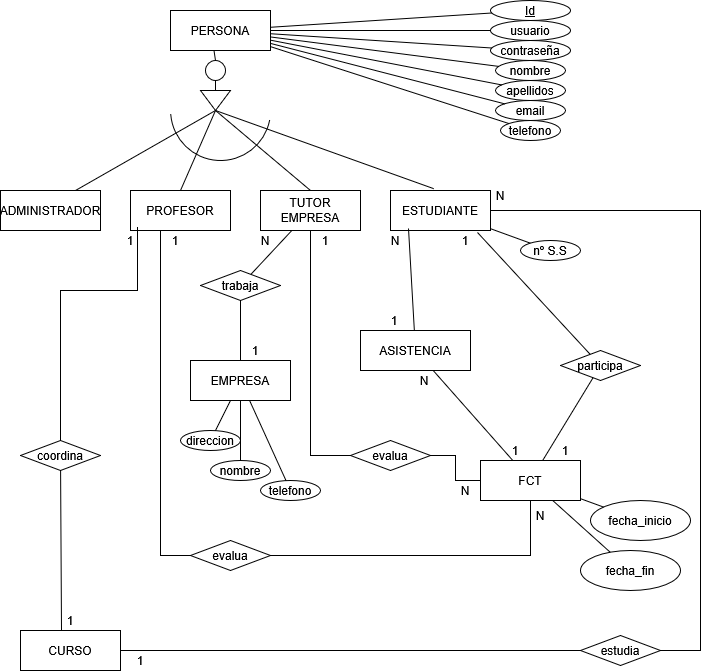

The diagram above was exported from draw.io. Its source (the exported page's mxGraphModel, read from the mxfile embedded in the PNG):
<mxGraphModel dx="1364" dy="785" grid="1" gridSize="10" guides="1" tooltips="1" connect="1" arrows="1" fold="1" page="1" pageScale="1" pageWidth="827" pageHeight="1169" math="0" shadow="0">
  <root>
    <mxCell id="0" />
    <mxCell id="1" parent="0" />
    <mxCell id="aj43QaDl5EOjo7kR5SBG-1" parent="1" style="whiteSpace=wrap;html=1;align=center;" value="PERSONA" vertex="1">
      <mxGeometry height="40" width="100" x="190" y="40" as="geometry" />
    </mxCell>
    <mxCell id="aj43QaDl5EOjo7kR5SBG-2" parent="1" style="ellipse;whiteSpace=wrap;html=1;align=center;" value="usuario" vertex="1">
      <mxGeometry height="20" width="80" x="510" y="50" as="geometry" />
    </mxCell>
    <mxCell id="aj43QaDl5EOjo7kR5SBG-3" parent="1" style="ellipse;whiteSpace=wrap;html=1;align=center;fontStyle=4;" value="&lt;div&gt;Id&lt;/div&gt;" vertex="1">
      <mxGeometry height="20" width="80" x="510" y="30" as="geometry" />
    </mxCell>
    <mxCell id="aj43QaDl5EOjo7kR5SBG-5" parent="1" style="shape=rhombus;perimeter=rhombusPerimeter;whiteSpace=wrap;html=1;align=center;" value="trabaja" vertex="1">
      <mxGeometry height="30" width="80" x="220" y="300" as="geometry" />
    </mxCell>
    <mxCell id="aj43QaDl5EOjo7kR5SBG-6" parent="1" style="whiteSpace=wrap;html=1;align=center;" value="ADMINISTRADOR" vertex="1">
      <mxGeometry height="40" width="100" x="20" y="220" as="geometry" />
    </mxCell>
    <mxCell id="aj43QaDl5EOjo7kR5SBG-7" parent="1" style="whiteSpace=wrap;html=1;align=center;" value="PROFESOR" vertex="1">
      <mxGeometry height="40" width="100" x="150" y="220" as="geometry" />
    </mxCell>
    <mxCell id="aj43QaDl5EOjo7kR5SBG-8" parent="1" style="whiteSpace=wrap;html=1;align=center;" value="TUTOR EMPRESA" vertex="1">
      <mxGeometry height="40" width="100" x="280" y="220" as="geometry" />
    </mxCell>
    <mxCell id="aj43QaDl5EOjo7kR5SBG-9" parent="1" style="whiteSpace=wrap;html=1;align=center;" value="ESTUDIANTE" vertex="1">
      <mxGeometry height="40" width="100" x="410" y="220" as="geometry" />
    </mxCell>
    <mxCell id="aj43QaDl5EOjo7kR5SBG-10" edge="1" parent="1" source="aj43QaDl5EOjo7kR5SBG-8" style="edgeStyle=orthogonalEdgeStyle;rounded=0;orthogonalLoop=1;jettySize=auto;html=1;exitX=0.5;exitY=1;exitDx=0;exitDy=0;" target="aj43QaDl5EOjo7kR5SBG-8">
      <mxGeometry relative="1" as="geometry" />
    </mxCell>
    <mxCell id="aj43QaDl5EOjo7kR5SBG-11" parent="1" style="triangle;whiteSpace=wrap;html=1;direction=south;" value="" vertex="1">
      <mxGeometry height="20" width="30" x="220" y="120" as="geometry" />
    </mxCell>
    <mxCell id="aj43QaDl5EOjo7kR5SBG-12" parent="1" style="ellipse;whiteSpace=wrap;html=1;aspect=fixed;" value="" vertex="1">
      <mxGeometry height="20" width="20" x="225" y="90" as="geometry" />
    </mxCell>
    <mxCell id="aj43QaDl5EOjo7kR5SBG-13" edge="1" parent="1" source="aj43QaDl5EOjo7kR5SBG-1" style="endArrow=none;html=1;rounded=0;entryX=0.5;entryY=0;entryDx=0;entryDy=0;exitX=0.436;exitY=1.018;exitDx=0;exitDy=0;exitPerimeter=0;" target="aj43QaDl5EOjo7kR5SBG-12" value="">
      <mxGeometry height="50" relative="1" width="50" as="geometry">
        <mxPoint x="450" y="310" as="sourcePoint" />
        <mxPoint x="500" y="260" as="targetPoint" />
      </mxGeometry>
    </mxCell>
    <mxCell id="aj43QaDl5EOjo7kR5SBG-14" edge="1" parent="1" source="aj43QaDl5EOjo7kR5SBG-12" style="endArrow=none;html=1;rounded=0;entryX=0;entryY=0.5;entryDx=0;entryDy=0;exitX=0.5;exitY=1;exitDx=0;exitDy=0;" target="aj43QaDl5EOjo7kR5SBG-11" value="">
      <mxGeometry height="50" relative="1" width="50" as="geometry">
        <Array as="points" />
        <mxPoint x="313" y="90" as="sourcePoint" />
        <mxPoint x="310" y="120" as="targetPoint" />
      </mxGeometry>
    </mxCell>
    <mxCell id="aj43QaDl5EOjo7kR5SBG-15" edge="1" parent="1" source="aj43QaDl5EOjo7kR5SBG-11" style="endArrow=none;html=1;rounded=0;entryX=0.75;entryY=0;entryDx=0;entryDy=0;exitX=1;exitY=0.5;exitDx=0;exitDy=0;" target="aj43QaDl5EOjo7kR5SBG-6" value="">
      <mxGeometry height="50" relative="1" width="50" as="geometry">
        <mxPoint x="243" y="170" as="sourcePoint" />
        <mxPoint x="240" y="200" as="targetPoint" />
      </mxGeometry>
    </mxCell>
    <mxCell id="aj43QaDl5EOjo7kR5SBG-16" edge="1" parent="1" source="aj43QaDl5EOjo7kR5SBG-7" style="endArrow=none;html=1;rounded=0;entryX=1;entryY=0.5;entryDx=0;entryDy=0;exitX=0.5;exitY=0;exitDx=0;exitDy=0;" target="aj43QaDl5EOjo7kR5SBG-11" value="">
      <mxGeometry height="50" relative="1" width="50" as="geometry">
        <mxPoint x="253" y="150" as="sourcePoint" />
        <mxPoint x="250" y="180" as="targetPoint" />
      </mxGeometry>
    </mxCell>
    <mxCell id="aj43QaDl5EOjo7kR5SBG-17" edge="1" parent="1" source="aj43QaDl5EOjo7kR5SBG-11" style="endArrow=none;html=1;rounded=0;entryX=0.5;entryY=0;entryDx=0;entryDy=0;exitX=1;exitY=0.5;exitDx=0;exitDy=0;" target="aj43QaDl5EOjo7kR5SBG-8" value="">
      <mxGeometry height="50" relative="1" width="50" as="geometry">
        <mxPoint x="293" y="180" as="sourcePoint" />
        <mxPoint x="290" y="210" as="targetPoint" />
      </mxGeometry>
    </mxCell>
    <mxCell id="aj43QaDl5EOjo7kR5SBG-18" edge="1" parent="1" style="endArrow=none;html=1;rounded=0;entryX=0.432;entryY=-0.046;entryDx=0;entryDy=0;entryPerimeter=0;" target="aj43QaDl5EOjo7kR5SBG-9" value="">
      <mxGeometry height="50" relative="1" width="50" as="geometry">
        <mxPoint x="235" y="140" as="sourcePoint" />
        <mxPoint x="340" y="180" as="targetPoint" />
      </mxGeometry>
    </mxCell>
    <mxCell id="aj43QaDl5EOjo7kR5SBG-19" parent="1" style="verticalLabelPosition=bottom;verticalAlign=top;html=1;shape=mxgraph.basic.arc;startAngle=0.2810975317397222;endAngle=0.737294663166942;" value="" vertex="1">
      <mxGeometry height="100" width="100" x="190" y="90" as="geometry" />
    </mxCell>
    <mxCell id="aj43QaDl5EOjo7kR5SBG-22" parent="1" style="ellipse;whiteSpace=wrap;html=1;align=center;" value="contraseña" vertex="1">
      <mxGeometry height="20" width="80" x="510" y="70" as="geometry" />
    </mxCell>
    <mxCell id="aj43QaDl5EOjo7kR5SBG-23" parent="1" style="ellipse;whiteSpace=wrap;html=1;align=center;" value="nombre" vertex="1">
      <mxGeometry height="20" width="70" x="515" y="90" as="geometry" />
    </mxCell>
    <mxCell id="aj43QaDl5EOjo7kR5SBG-24" parent="1" style="ellipse;whiteSpace=wrap;html=1;align=center;" value="apellidos" vertex="1">
      <mxGeometry height="20" width="70" x="515" y="110" as="geometry" />
    </mxCell>
    <mxCell id="aj43QaDl5EOjo7kR5SBG-25" parent="1" style="ellipse;whiteSpace=wrap;html=1;align=center;" value="email" vertex="1">
      <mxGeometry height="20" width="70" x="515" y="130" as="geometry" />
    </mxCell>
    <mxCell id="aj43QaDl5EOjo7kR5SBG-26" parent="1" style="ellipse;whiteSpace=wrap;html=1;align=center;" value="telefono" vertex="1">
      <mxGeometry height="20" width="60" x="520" y="150" as="geometry" />
    </mxCell>
    <mxCell id="aj43QaDl5EOjo7kR5SBG-28" edge="1" parent="1" source="aj43QaDl5EOjo7kR5SBG-1" style="endArrow=none;html=1;rounded=0;" target="aj43QaDl5EOjo7kR5SBG-3" value="">
      <mxGeometry relative="1" as="geometry">
        <mxPoint x="310" y="280" as="sourcePoint" />
        <mxPoint x="470" y="280" as="targetPoint" />
      </mxGeometry>
    </mxCell>
    <mxCell id="aj43QaDl5EOjo7kR5SBG-29" edge="1" parent="1" source="aj43QaDl5EOjo7kR5SBG-1" style="endArrow=none;html=1;rounded=0;" target="aj43QaDl5EOjo7kR5SBG-2" value="">
      <mxGeometry relative="1" as="geometry">
        <mxPoint x="400" y="90" as="sourcePoint" />
        <mxPoint x="560" y="90" as="targetPoint" />
      </mxGeometry>
    </mxCell>
    <mxCell id="aj43QaDl5EOjo7kR5SBG-30" edge="1" parent="1" source="aj43QaDl5EOjo7kR5SBG-1" style="endArrow=none;html=1;rounded=0;" target="aj43QaDl5EOjo7kR5SBG-22" value="">
      <mxGeometry relative="1" as="geometry">
        <mxPoint x="430" y="110" as="sourcePoint" />
        <mxPoint x="590" y="110" as="targetPoint" />
      </mxGeometry>
    </mxCell>
    <mxCell id="aj43QaDl5EOjo7kR5SBG-31" edge="1" parent="1" source="aj43QaDl5EOjo7kR5SBG-1" style="endArrow=none;html=1;rounded=0;" target="aj43QaDl5EOjo7kR5SBG-23" value="">
      <mxGeometry relative="1" as="geometry">
        <mxPoint x="410" y="100" as="sourcePoint" />
        <mxPoint x="570" y="100" as="targetPoint" />
      </mxGeometry>
    </mxCell>
    <mxCell id="aj43QaDl5EOjo7kR5SBG-32" edge="1" parent="1" source="aj43QaDl5EOjo7kR5SBG-1" style="endArrow=none;html=1;rounded=0;" target="aj43QaDl5EOjo7kR5SBG-24" value="">
      <mxGeometry relative="1" as="geometry">
        <mxPoint x="380" y="100" as="sourcePoint" />
        <mxPoint x="540" y="100" as="targetPoint" />
      </mxGeometry>
    </mxCell>
    <mxCell id="aj43QaDl5EOjo7kR5SBG-33" edge="1" parent="1" source="aj43QaDl5EOjo7kR5SBG-1" style="endArrow=none;html=1;rounded=0;" target="aj43QaDl5EOjo7kR5SBG-25" value="">
      <mxGeometry relative="1" as="geometry">
        <mxPoint x="320" y="140" as="sourcePoint" />
        <mxPoint x="480" y="140" as="targetPoint" />
      </mxGeometry>
    </mxCell>
    <mxCell id="aj43QaDl5EOjo7kR5SBG-34" edge="1" parent="1" source="aj43QaDl5EOjo7kR5SBG-1" style="endArrow=none;html=1;rounded=0;" target="aj43QaDl5EOjo7kR5SBG-26" value="">
      <mxGeometry relative="1" as="geometry">
        <mxPoint x="340" y="140" as="sourcePoint" />
        <mxPoint x="500" y="140" as="targetPoint" />
      </mxGeometry>
    </mxCell>
    <mxCell id="aj43QaDl5EOjo7kR5SBG-35" parent="1" style="ellipse;whiteSpace=wrap;html=1;align=center;" value="nº S.S" vertex="1">
      <mxGeometry height="20" width="60" x="540" y="270" as="geometry" />
    </mxCell>
    <mxCell id="aj43QaDl5EOjo7kR5SBG-37" edge="1" parent="1" source="aj43QaDl5EOjo7kR5SBG-9" style="endArrow=none;html=1;rounded=0;" target="aj43QaDl5EOjo7kR5SBG-35" value="">
      <mxGeometry relative="1" as="geometry">
        <mxPoint x="310" y="280" as="sourcePoint" />
        <mxPoint x="470" y="280" as="targetPoint" />
      </mxGeometry>
    </mxCell>
    <mxCell id="aj43QaDl5EOjo7kR5SBG-38" parent="1" style="whiteSpace=wrap;html=1;align=center;" value="EMPRESA" vertex="1">
      <mxGeometry height="40" width="100" x="210" y="390" as="geometry" />
    </mxCell>
    <mxCell id="aj43QaDl5EOjo7kR5SBG-39" parent="1" style="whiteSpace=wrap;html=1;align=center;" value="FCT" vertex="1">
      <mxGeometry height="40" width="100" x="500" y="490" as="geometry" />
    </mxCell>
    <mxCell id="aj43QaDl5EOjo7kR5SBG-40" parent="1" style="whiteSpace=wrap;html=1;align=center;" value="CURSO" vertex="1">
      <mxGeometry height="40" width="100" x="40" y="660" as="geometry" />
    </mxCell>
    <mxCell id="aj43QaDl5EOjo7kR5SBG-44" edge="1" parent="1" source="aj43QaDl5EOjo7kR5SBG-5" style="endArrow=none;html=1;rounded=0;" target="aj43QaDl5EOjo7kR5SBG-8" value="">
      <mxGeometry relative="1" as="geometry">
        <mxPoint x="310" y="360" as="sourcePoint" />
        <mxPoint x="590" y="400" as="targetPoint" />
      </mxGeometry>
    </mxCell>
    <mxCell id="aj43QaDl5EOjo7kR5SBG-45" edge="1" parent="1" source="aj43QaDl5EOjo7kR5SBG-38" style="endArrow=none;html=1;rounded=0;" target="aj43QaDl5EOjo7kR5SBG-5" value="">
      <mxGeometry relative="1" as="geometry">
        <mxPoint x="310" y="360" as="sourcePoint" />
        <mxPoint x="470" y="360" as="targetPoint" />
      </mxGeometry>
    </mxCell>
    <mxCell id="sre5354Z17a5uRovGP4P-7" edge="1" parent="1" source="aj43QaDl5EOjo7kR5SBG-58" style="edgeStyle=orthogonalEdgeStyle;rounded=0;orthogonalLoop=1;jettySize=auto;html=1;endArrow=none;endFill=0;" target="aj43QaDl5EOjo7kR5SBG-39">
      <mxGeometry relative="1" as="geometry" />
    </mxCell>
    <mxCell id="sre5354Z17a5uRovGP4P-8" edge="1" parent="1" source="aj43QaDl5EOjo7kR5SBG-58" style="edgeStyle=orthogonalEdgeStyle;rounded=0;orthogonalLoop=1;jettySize=auto;html=1;entryX=0.5;entryY=1;entryDx=0;entryDy=0;endArrow=none;endFill=0;" target="aj43QaDl5EOjo7kR5SBG-7">
      <mxGeometry relative="1" as="geometry">
        <Array as="points">
          <mxPoint x="180" y="585" />
          <mxPoint x="180" y="260" />
        </Array>
      </mxGeometry>
    </mxCell>
    <mxCell id="aj43QaDl5EOjo7kR5SBG-58" parent="1" style="shape=rhombus;perimeter=rhombusPerimeter;whiteSpace=wrap;html=1;align=center;" value="evalua" vertex="1">
      <mxGeometry height="30" width="80" x="210" y="570" as="geometry" />
    </mxCell>
    <mxCell id="aj43QaDl5EOjo7kR5SBG-62" parent="1" style="shape=rhombus;perimeter=rhombusPerimeter;whiteSpace=wrap;html=1;align=center;" value="participa" vertex="1">
      <mxGeometry height="30" width="80" x="580" y="380" as="geometry" />
    </mxCell>
    <mxCell id="aj43QaDl5EOjo7kR5SBG-63" edge="1" parent="1" source="aj43QaDl5EOjo7kR5SBG-62" style="endArrow=none;html=1;rounded=0;entryX=0.87;entryY=1.05;entryDx=0;entryDy=0;entryPerimeter=0;" target="aj43QaDl5EOjo7kR5SBG-9" value="">
      <mxGeometry relative="1" as="geometry">
        <Array as="points" />
        <mxPoint x="310" y="440" as="sourcePoint" />
        <mxPoint x="470" y="440" as="targetPoint" />
      </mxGeometry>
    </mxCell>
    <mxCell id="aj43QaDl5EOjo7kR5SBG-65" edge="1" parent="1" source="aj43QaDl5EOjo7kR5SBG-39" style="endArrow=none;html=1;rounded=0;" target="aj43QaDl5EOjo7kR5SBG-62" value="">
      <mxGeometry relative="1" as="geometry">
        <Array as="points" />
        <mxPoint x="668" y="515" as="sourcePoint" />
        <mxPoint x="630" y="420" as="targetPoint" />
      </mxGeometry>
    </mxCell>
    <mxCell id="aj43QaDl5EOjo7kR5SBG-66" parent="1" style="shape=rhombus;perimeter=rhombusPerimeter;whiteSpace=wrap;html=1;align=center;" value="coordina" vertex="1">
      <mxGeometry height="30" width="80" x="40" y="470" as="geometry" />
    </mxCell>
    <mxCell id="aj43QaDl5EOjo7kR5SBG-68" edge="1" parent="1" source="aj43QaDl5EOjo7kR5SBG-66" style="endArrow=none;html=1;rounded=0;entryX=0.41;entryY=0;entryDx=0;entryDy=0;entryPerimeter=0;" target="aj43QaDl5EOjo7kR5SBG-40" value="">
      <mxGeometry relative="1" as="geometry">
        <mxPoint x="310" y="440" as="sourcePoint" />
        <mxPoint x="470" y="440" as="targetPoint" />
      </mxGeometry>
    </mxCell>
    <mxCell id="aj43QaDl5EOjo7kR5SBG-69" parent="1" style="shape=rhombus;perimeter=rhombusPerimeter;whiteSpace=wrap;html=1;align=center;" value="estudia" vertex="1">
      <mxGeometry height="30" width="80" x="600" y="665" as="geometry" />
    </mxCell>
    <mxCell id="aj43QaDl5EOjo7kR5SBG-70" edge="1" parent="1" source="aj43QaDl5EOjo7kR5SBG-9" style="endArrow=none;html=1;rounded=0;exitX=1;exitY=0.5;exitDx=0;exitDy=0;" value="">
      <mxGeometry relative="1" as="geometry">
        <Array as="points">
          <mxPoint x="720" y="240" />
          <mxPoint x="720" y="480" />
          <mxPoint x="720" y="680" />
        </Array>
        <mxPoint x="450" y="240" as="sourcePoint" />
        <mxPoint x="680" y="680" as="targetPoint" />
      </mxGeometry>
    </mxCell>
    <mxCell id="aj43QaDl5EOjo7kR5SBG-71" edge="1" parent="1" source="aj43QaDl5EOjo7kR5SBG-40" style="endArrow=none;html=1;rounded=0;" target="aj43QaDl5EOjo7kR5SBG-69" value="">
      <mxGeometry relative="1" as="geometry">
        <mxPoint x="230" y="400" as="sourcePoint" />
        <mxPoint x="390" y="400" as="targetPoint" />
      </mxGeometry>
    </mxCell>
    <mxCell id="aj43QaDl5EOjo7kR5SBG-73" parent="1" style="ellipse;whiteSpace=wrap;html=1;align=center;" value="fecha_inicio" vertex="1">
      <mxGeometry height="40" width="100" x="610" y="530" as="geometry" />
    </mxCell>
    <mxCell id="aj43QaDl5EOjo7kR5SBG-74" parent="1" style="ellipse;whiteSpace=wrap;html=1;align=center;" value="fecha_fin" vertex="1">
      <mxGeometry height="40" width="100" x="600" y="580" as="geometry" />
    </mxCell>
    <mxCell id="aj43QaDl5EOjo7kR5SBG-76" edge="1" parent="1" source="aj43QaDl5EOjo7kR5SBG-39" style="endArrow=none;html=1;rounded=0;" target="MgZ-czVQh0A2gQ0mnxa8-14" value="">
      <mxGeometry relative="1" as="geometry">
        <mxPoint x="280" y="360" as="sourcePoint" />
        <mxPoint x="448.5695338177052" y="408.5695338177052" as="targetPoint" />
      </mxGeometry>
    </mxCell>
    <mxCell id="aj43QaDl5EOjo7kR5SBG-77" edge="1" parent="1" source="aj43QaDl5EOjo7kR5SBG-39" style="endArrow=none;html=1;rounded=0;" target="aj43QaDl5EOjo7kR5SBG-73" value="">
      <mxGeometry relative="1" as="geometry">
        <mxPoint x="580" y="492" as="sourcePoint" />
        <mxPoint x="665" y="420" as="targetPoint" />
      </mxGeometry>
    </mxCell>
    <mxCell id="aj43QaDl5EOjo7kR5SBG-78" edge="1" parent="1" source="aj43QaDl5EOjo7kR5SBG-39" style="endArrow=none;html=1;rounded=0;" target="aj43QaDl5EOjo7kR5SBG-74" value="">
      <mxGeometry relative="1" as="geometry">
        <mxPoint x="620" y="642" as="sourcePoint" />
        <mxPoint x="705" y="570" as="targetPoint" />
      </mxGeometry>
    </mxCell>
    <mxCell id="sre5354Z17a5uRovGP4P-1" edge="1" parent="1" source="aj43QaDl5EOjo7kR5SBG-7" style="endArrow=none;html=1;rounded=0;exitX=0.07;exitY=0.925;exitDx=0;exitDy=0;exitPerimeter=0;" value="">
      <mxGeometry relative="1" as="geometry">
        <Array as="points">
          <mxPoint x="157" y="320" />
          <mxPoint x="80" y="320" />
        </Array>
        <mxPoint x="150" y="450" as="sourcePoint" />
        <mxPoint x="80" y="470" as="targetPoint" />
      </mxGeometry>
    </mxCell>
    <mxCell id="sre5354Z17a5uRovGP4P-5" edge="1" parent="1" source="sre5354Z17a5uRovGP4P-4" style="edgeStyle=orthogonalEdgeStyle;rounded=0;orthogonalLoop=1;jettySize=auto;html=1;endArrow=none;endFill=0;exitX=0;exitY=0.5;exitDx=0;exitDy=0;" target="aj43QaDl5EOjo7kR5SBG-8">
      <mxGeometry relative="1" as="geometry">
        <mxPoint x="490" y="600" as="sourcePoint" />
        <mxPoint x="400" y="260" as="targetPoint" />
      </mxGeometry>
    </mxCell>
    <mxCell id="sre5354Z17a5uRovGP4P-6" edge="1" parent="1" source="sre5354Z17a5uRovGP4P-4" style="edgeStyle=orthogonalEdgeStyle;rounded=0;orthogonalLoop=1;jettySize=auto;html=1;endArrow=none;endFill=0;" target="aj43QaDl5EOjo7kR5SBG-39">
      <mxGeometry relative="1" as="geometry" />
    </mxCell>
    <mxCell id="sre5354Z17a5uRovGP4P-4" parent="1" style="shape=rhombus;perimeter=rhombusPerimeter;whiteSpace=wrap;html=1;align=center;" value="evalua" vertex="1">
      <mxGeometry height="30" width="80" x="370" y="470" as="geometry" />
    </mxCell>
    <mxCell id="sre5354Z17a5uRovGP4P-9" parent="1" style="ellipse;whiteSpace=wrap;html=1;align=center;" value="direccion" vertex="1">
      <mxGeometry height="20" width="60" x="200" y="460" as="geometry" />
    </mxCell>
    <mxCell id="sre5354Z17a5uRovGP4P-10" parent="1" style="ellipse;whiteSpace=wrap;html=1;align=center;" value="nombre" vertex="1">
      <mxGeometry height="20" width="60" x="230" y="490" as="geometry" />
    </mxCell>
    <mxCell id="sre5354Z17a5uRovGP4P-11" parent="1" style="ellipse;whiteSpace=wrap;html=1;align=center;" value="telefono" vertex="1">
      <mxGeometry height="20" width="60" x="280" y="510" as="geometry" />
    </mxCell>
    <mxCell id="sre5354Z17a5uRovGP4P-16" edge="1" parent="1" source="aj43QaDl5EOjo7kR5SBG-38" style="endArrow=none;html=1;rounded=0;" target="sre5354Z17a5uRovGP4P-11" value="">
      <mxGeometry height="50" relative="1" width="50" as="geometry">
        <mxPoint x="300" y="840" as="sourcePoint" />
        <mxPoint x="350" y="790" as="targetPoint" />
      </mxGeometry>
    </mxCell>
    <mxCell id="sre5354Z17a5uRovGP4P-17" edge="1" parent="1" source="aj43QaDl5EOjo7kR5SBG-38" style="endArrow=none;html=1;rounded=0;" target="sre5354Z17a5uRovGP4P-10" value="">
      <mxGeometry height="50" relative="1" width="50" as="geometry">
        <mxPoint x="270" y="770" as="sourcePoint" />
        <mxPoint x="299" y="850" as="targetPoint" />
      </mxGeometry>
    </mxCell>
    <mxCell id="sre5354Z17a5uRovGP4P-18" edge="1" parent="1" source="aj43QaDl5EOjo7kR5SBG-38" style="endArrow=none;html=1;rounded=0;" target="sre5354Z17a5uRovGP4P-9" value="">
      <mxGeometry height="50" relative="1" width="50" as="geometry">
        <mxPoint x="330" y="780" as="sourcePoint" />
        <mxPoint x="359" y="860" as="targetPoint" />
      </mxGeometry>
    </mxCell>
    <mxCell id="sre5354Z17a5uRovGP4P-19" edge="1" parent="1" source="sre5354Z17a5uRovGP4P-10" style="edgeStyle=orthogonalEdgeStyle;rounded=0;orthogonalLoop=1;jettySize=auto;html=1;exitX=0.5;exitY=1;exitDx=0;exitDy=0;" target="sre5354Z17a5uRovGP4P-10">
      <mxGeometry relative="1" as="geometry" />
    </mxCell>
    <mxCell id="MgZ-czVQh0A2gQ0mnxa8-1" parent="1" style="text;html=1;whiteSpace=wrap;strokeColor=none;fillColor=none;align=center;verticalAlign=middle;rounded=0;" value="1" vertex="1">
      <mxGeometry height="20" width="20" x="140" y="260" as="geometry" />
    </mxCell>
    <mxCell id="MgZ-czVQh0A2gQ0mnxa8-2" parent="1" style="text;html=1;whiteSpace=wrap;strokeColor=none;fillColor=none;align=center;verticalAlign=middle;rounded=0;" value="1" vertex="1">
      <mxGeometry height="20" width="40" x="70" y="640" as="geometry" />
    </mxCell>
    <mxCell id="MgZ-czVQh0A2gQ0mnxa8-3" parent="1" style="text;html=1;whiteSpace=wrap;strokeColor=none;fillColor=none;align=center;verticalAlign=middle;rounded=0;" value="N" vertex="1">
      <mxGeometry height="30" width="60" x="490" y="210" as="geometry" />
    </mxCell>
    <mxCell id="MgZ-czVQh0A2gQ0mnxa8-4" parent="1" style="text;html=1;whiteSpace=wrap;strokeColor=none;fillColor=none;align=center;verticalAlign=middle;rounded=0;" value="1" vertex="1">
      <mxGeometry height="20" width="20" x="150" y="680" as="geometry" />
    </mxCell>
    <mxCell id="MgZ-czVQh0A2gQ0mnxa8-5" parent="1" style="text;html=1;whiteSpace=wrap;strokeColor=none;fillColor=none;align=center;verticalAlign=middle;rounded=0;" value="1" vertex="1">
      <mxGeometry height="20" width="30" x="470" y="260" as="geometry" />
    </mxCell>
    <mxCell id="MgZ-czVQh0A2gQ0mnxa8-7" parent="1" style="text;html=1;whiteSpace=wrap;strokeColor=none;fillColor=none;align=center;verticalAlign=middle;rounded=0;" value="1" vertex="1">
      <mxGeometry height="20" width="30" x="570" y="470" as="geometry" />
    </mxCell>
    <mxCell id="MgZ-czVQh0A2gQ0mnxa8-8" parent="1" style="text;html=1;whiteSpace=wrap;strokeColor=none;fillColor=none;align=center;verticalAlign=middle;rounded=0;" value="1" vertex="1">
      <mxGeometry height="20" width="30" x="330" y="260" as="geometry" />
    </mxCell>
    <mxCell id="MgZ-czVQh0A2gQ0mnxa8-9" parent="1" style="text;html=1;whiteSpace=wrap;strokeColor=none;fillColor=none;align=center;verticalAlign=middle;rounded=0;" value="N" vertex="1">
      <mxGeometry height="20" width="30" x="470" y="510" as="geometry" />
    </mxCell>
    <mxCell id="MgZ-czVQh0A2gQ0mnxa8-10" parent="1" style="text;html=1;whiteSpace=wrap;strokeColor=none;fillColor=none;align=center;verticalAlign=middle;rounded=0;" value="N" vertex="1">
      <mxGeometry height="30" width="60" x="530" y="530" as="geometry" />
    </mxCell>
    <mxCell id="MgZ-czVQh0A2gQ0mnxa8-11" parent="1" style="text;html=1;whiteSpace=wrap;strokeColor=none;fillColor=none;align=center;verticalAlign=middle;rounded=0;" value="1" vertex="1">
      <mxGeometry height="20" width="30" x="180" y="260" as="geometry" />
    </mxCell>
    <mxCell id="MgZ-czVQh0A2gQ0mnxa8-12" parent="1" style="text;html=1;whiteSpace=wrap;strokeColor=none;fillColor=none;align=center;verticalAlign=middle;rounded=0;" value="1" vertex="1">
      <mxGeometry height="20" width="30" x="260" y="370" as="geometry" />
    </mxCell>
    <mxCell id="MgZ-czVQh0A2gQ0mnxa8-13" parent="1" style="text;html=1;whiteSpace=wrap;strokeColor=none;fillColor=none;align=center;verticalAlign=middle;rounded=0;" value="N" vertex="1">
      <mxGeometry height="20" width="30" x="270" y="260" as="geometry" />
    </mxCell>
    <mxCell id="MgZ-czVQh0A2gQ0mnxa8-14" parent="1" style="rounded=0;whiteSpace=wrap;html=1;" value="ASISTENCIA" vertex="1">
      <mxGeometry height="40" width="110" x="380" y="360" as="geometry" />
    </mxCell>
    <mxCell id="MgZ-czVQh0A2gQ0mnxa8-16" edge="1" parent="1" source="MgZ-czVQh0A2gQ0mnxa8-14" style="endArrow=none;html=1;rounded=0;entryX=0.18;entryY=0.95;entryDx=0;entryDy=0;entryPerimeter=0;" target="aj43QaDl5EOjo7kR5SBG-9" value="">
      <mxGeometry height="50" relative="1" width="50" as="geometry">
        <mxPoint x="390" y="440" as="sourcePoint" />
        <mxPoint x="440" y="390" as="targetPoint" />
      </mxGeometry>
    </mxCell>
    <mxCell id="MgZ-czVQh0A2gQ0mnxa8-17" parent="1" style="text;html=1;whiteSpace=wrap;strokeColor=none;fillColor=none;align=center;verticalAlign=middle;rounded=0;" value="1" vertex="1">
      <mxGeometry height="20" width="30" x="399" y="340" as="geometry" />
    </mxCell>
    <mxCell id="MgZ-czVQh0A2gQ0mnxa8-18" parent="1" style="text;html=1;whiteSpace=wrap;strokeColor=none;fillColor=none;align=center;verticalAlign=middle;rounded=0;" value="N" vertex="1">
      <mxGeometry height="20" width="30" x="400" y="260" as="geometry" />
    </mxCell>
    <mxCell id="MgZ-czVQh0A2gQ0mnxa8-19" parent="1" style="text;html=1;whiteSpace=wrap;strokeColor=none;fillColor=none;align=center;verticalAlign=middle;rounded=0;" value="N" vertex="1">
      <mxGeometry height="20" width="30" x="429" y="400" as="geometry" />
    </mxCell>
    <mxCell id="MgZ-czVQh0A2gQ0mnxa8-20" parent="1" style="text;html=1;whiteSpace=wrap;strokeColor=none;fillColor=none;align=center;verticalAlign=middle;rounded=0;" value="1" vertex="1">
      <mxGeometry height="20" width="30" x="520" y="470" as="geometry" />
    </mxCell>
  </root>
</mxGraphModel>